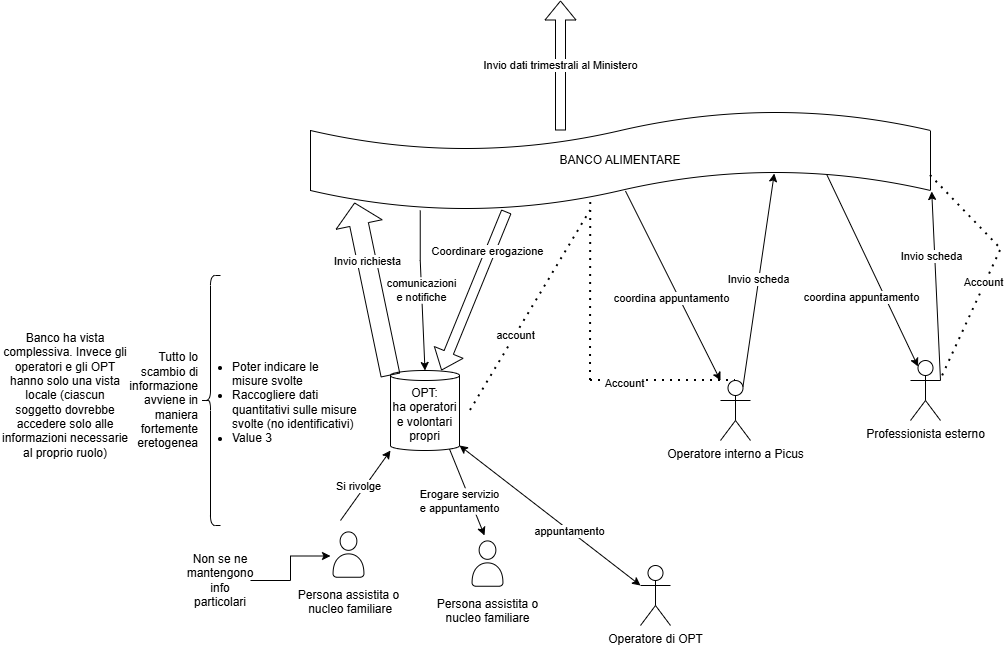

The diagram above was exported from draw.io. Its source (the exported page's mxGraphModel, read from the mxfile embedded in the PNG):
<mxGraphModel dx="1952" dy="735" grid="1" gridSize="10" guides="1" tooltips="1" connect="1" arrows="1" fold="1" page="1" pageScale="1" pageWidth="827" pageHeight="1169" background="light-dark(#ffffff, #121212)" math="0" shadow="0">
  <root>
    <mxCell id="0" />
    <mxCell id="1" parent="0" />
    <mxCell id="_TiPPfRkhk-d9u_SsKBu-4" parent="1" style="shape=cylinder3;whiteSpace=wrap;html=1;boundedLbl=1;backgroundOutline=1;size=5;" value="OPT:&lt;div&gt;ha operatori e volontari propri&lt;/div&gt;" vertex="1">
      <mxGeometry height="80" width="69" x="120" y="390" as="geometry" />
    </mxCell>
    <mxCell id="_TiPPfRkhk-d9u_SsKBu-5" edge="1" parent="1" style="endArrow=classic;html=1;rounded=0;defaultLabelBackgroundColor=gap;" value="">
      <mxGeometry height="50" relative="1" width="50" as="geometry">
        <mxPoint x="70" y="540" as="sourcePoint" />
        <mxPoint x="120" y="470" as="targetPoint" />
      </mxGeometry>
    </mxCell>
    <mxCell id="_TiPPfRkhk-d9u_SsKBu-6" connectable="0" parent="_TiPPfRkhk-d9u_SsKBu-5" style="edgeLabel;html=1;align=center;verticalAlign=middle;resizable=0;points=[];defaultLabelBackgroundColor=gap;" value="Si rivolge" vertex="1">
      <mxGeometry relative="1" x="-0.1632" y="3" as="geometry">
        <mxPoint x="-1" y="-3" as="offset" />
      </mxGeometry>
    </mxCell>
    <mxCell id="_TiPPfRkhk-d9u_SsKBu-7" parent="1" style="shape=tape;whiteSpace=wrap;html=1;" value="BANCO ALIMENTARE" vertex="1">
      <mxGeometry height="100" width="620" x="40" y="130" as="geometry" />
    </mxCell>
    <mxCell id="_TiPPfRkhk-d9u_SsKBu-8" parent="1" style="shape=umlActor;verticalLabelPosition=bottom;verticalAlign=top;html=1;outlineConnect=0;labelPerimeter=1;" value="Operatore interno a Picus" vertex="1">
      <mxGeometry height="60" width="30" x="450" y="400" as="geometry" />
    </mxCell>
    <mxCell id="_TiPPfRkhk-d9u_SsKBu-10" parent="1" style="shape=umlActor;verticalLabelPosition=bottom;verticalAlign=top;html=1;outlineConnect=0;labelPerimeter=1;" value="Professionista esterno" vertex="1">
      <mxGeometry height="60" width="30" x="640" y="380" as="geometry" />
    </mxCell>
    <mxCell id="_TiPPfRkhk-d9u_SsKBu-12" edge="1" parent="1" source="_TiPPfRkhk-d9u_SsKBu-7" style="endArrow=classic;html=1;rounded=0;defaultLabelBackgroundColor=gap;exitX=0.508;exitY=0.805;exitDx=0;exitDy=0;exitPerimeter=0;" target="_TiPPfRkhk-d9u_SsKBu-8" value="">
      <mxGeometry height="50" relative="1" width="50" as="geometry">
        <mxPoint x="260" y="460" as="sourcePoint" />
        <mxPoint x="310" y="410" as="targetPoint" />
      </mxGeometry>
    </mxCell>
    <mxCell id="_TiPPfRkhk-d9u_SsKBu-13" connectable="0" parent="_TiPPfRkhk-d9u_SsKBu-12" style="edgeLabel;html=1;align=center;verticalAlign=middle;resizable=0;points=[];defaultLabelBackgroundColor=gap;" value="coordina appuntamento" vertex="1">
      <mxGeometry relative="1" x="-0.1096" y="4" as="geometry">
        <mxPoint y="25" as="offset" />
      </mxGeometry>
    </mxCell>
    <mxCell id="_TiPPfRkhk-d9u_SsKBu-16" edge="1" parent="1" source="_TiPPfRkhk-d9u_SsKBu-7" style="endArrow=classic;html=1;rounded=0;defaultLabelBackgroundColor=gap;exitX=0.833;exitY=0.645;exitDx=0;exitDy=0;exitPerimeter=0;entryX=0.25;entryY=0.1;entryDx=0;entryDy=0;entryPerimeter=0;" target="_TiPPfRkhk-d9u_SsKBu-10" value="">
      <mxGeometry height="50" relative="1" width="50" as="geometry">
        <mxPoint x="260" y="460" as="sourcePoint" />
        <mxPoint x="310" y="410" as="targetPoint" />
      </mxGeometry>
    </mxCell>
    <mxCell id="_TiPPfRkhk-d9u_SsKBu-17" connectable="0" parent="_TiPPfRkhk-d9u_SsKBu-16" style="edgeLabel;html=1;align=center;verticalAlign=middle;resizable=0;points=[];defaultLabelBackgroundColor=gap;" value="coordina appuntamento" vertex="1">
      <mxGeometry relative="1" x="0.025" y="2" as="geometry">
        <mxPoint x="-15" y="24" as="offset" />
      </mxGeometry>
    </mxCell>
    <mxCell id="_TiPPfRkhk-d9u_SsKBu-18" edge="1" parent="1" source="_TiPPfRkhk-d9u_SsKBu-4" style="shape=flexArrow;endArrow=classic;html=1;rounded=0;defaultLabelBackgroundColor=gap;entryX=0.071;entryY=0.92;entryDx=0;entryDy=0;entryPerimeter=0;exitX=0;exitY=0;exitDx=0;exitDy=5;exitPerimeter=0;width=19;endSize=7;endWidth=27;" target="_TiPPfRkhk-d9u_SsKBu-7" value="">
      <mxGeometry height="50" relative="1" width="50" as="geometry">
        <mxPoint x="130" y="365" as="sourcePoint" />
        <mxPoint x="180" y="315" as="targetPoint" />
      </mxGeometry>
    </mxCell>
    <mxCell id="_TiPPfRkhk-d9u_SsKBu-19" connectable="0" parent="_TiPPfRkhk-d9u_SsKBu-18" style="edgeLabel;html=1;align=center;verticalAlign=middle;resizable=0;points=[];defaultLabelBackgroundColor=gap;" value="Invio richiesta" vertex="1">
      <mxGeometry relative="1" x="-0.2852" y="4" as="geometry">
        <mxPoint x="-7" y="-54" as="offset" />
      </mxGeometry>
    </mxCell>
    <mxCell id="_TiPPfRkhk-d9u_SsKBu-21" edge="1" parent="1" source="_TiPPfRkhk-d9u_SsKBu-4" style="endArrow=classic;html=1;rounded=0;defaultLabelBackgroundColor=gap;exitX=0.855;exitY=1;exitDx=0;exitDy=-1.45;exitPerimeter=0;entryX=0.5;entryY=0;entryDx=0;entryDy=0;entryPerimeter=0;" value="">
      <mxGeometry height="50" relative="1" width="50" as="geometry">
        <mxPoint x="260" y="460" as="sourcePoint" />
        <mxPoint x="214" y="555" as="targetPoint" />
      </mxGeometry>
    </mxCell>
    <mxCell id="_TiPPfRkhk-d9u_SsKBu-22" connectable="0" parent="_TiPPfRkhk-d9u_SsKBu-21" style="edgeLabel;html=1;align=center;verticalAlign=middle;resizable=0;points=[];defaultLabelBackgroundColor=gap;" value="Erogare servizio&lt;br&gt;e appuntamento" vertex="1">
      <mxGeometry relative="1" x="0.0166" as="geometry">
        <mxPoint x="-8" y="8" as="offset" />
      </mxGeometry>
    </mxCell>
    <mxCell id="_TiPPfRkhk-d9u_SsKBu-23" edge="1" parent="1" source="_TiPPfRkhk-d9u_SsKBu-7" style="shape=flexArrow;endArrow=classic;html=1;rounded=0;defaultLabelBackgroundColor=gap;exitX=0.316;exitY=1.01;exitDx=0;exitDy=0;exitPerimeter=0;" target="_TiPPfRkhk-d9u_SsKBu-4" value="">
      <mxGeometry height="50" relative="1" width="50" as="geometry">
        <mxPoint x="260" y="460" as="sourcePoint" />
        <mxPoint x="310" y="410" as="targetPoint" />
      </mxGeometry>
    </mxCell>
    <mxCell id="_TiPPfRkhk-d9u_SsKBu-24" connectable="0" parent="_TiPPfRkhk-d9u_SsKBu-23" style="edgeLabel;html=1;align=center;verticalAlign=middle;resizable=0;points=[];defaultLabelBackgroundColor=gap;" value="Coordinare erogazione" vertex="1">
      <mxGeometry relative="1" x="-0.0442" y="1" as="geometry">
        <mxPoint x="11" y="-37" as="offset" />
      </mxGeometry>
    </mxCell>
    <mxCell id="_TiPPfRkhk-d9u_SsKBu-25" edge="1" parent="1" source="_TiPPfRkhk-d9u_SsKBu-8" style="endArrow=classic;html=1;rounded=0;defaultLabelBackgroundColor=gap;entryX=0.748;entryY=0.63;entryDx=0;entryDy=0;entryPerimeter=0;exitX=0.75;exitY=0.1;exitDx=0;exitDy=0;exitPerimeter=0;" target="_TiPPfRkhk-d9u_SsKBu-7" value="Invio scheda">
      <mxGeometry height="50" relative="1" width="50" as="geometry">
        <mxPoint x="260" y="460" as="sourcePoint" />
        <mxPoint x="310" y="410" as="targetPoint" />
      </mxGeometry>
    </mxCell>
    <mxCell id="_TiPPfRkhk-d9u_SsKBu-26" edge="1" parent="1" source="_TiPPfRkhk-d9u_SsKBu-10" style="endArrow=classic;html=1;rounded=0;defaultLabelBackgroundColor=gap;entryX=1.002;entryY=0.81;entryDx=0;entryDy=0;entryPerimeter=0;exitX=1;exitY=0.3333333333333333;exitDx=0;exitDy=0;exitPerimeter=0;" target="_TiPPfRkhk-d9u_SsKBu-7" value="">
      <mxGeometry height="50" relative="1" width="50" as="geometry">
        <mxPoint x="260" y="460" as="sourcePoint" />
        <mxPoint x="310" y="410" as="targetPoint" />
      </mxGeometry>
    </mxCell>
    <mxCell id="_TiPPfRkhk-d9u_SsKBu-27" connectable="0" parent="_TiPPfRkhk-d9u_SsKBu-26" style="edgeLabel;html=1;align=center;verticalAlign=middle;resizable=0;points=[];defaultLabelBackgroundColor=gap;" value="Invio scheda" vertex="1">
      <mxGeometry relative="1" x="0.3208" y="1" as="geometry">
        <mxPoint x="-3" as="offset" />
      </mxGeometry>
    </mxCell>
    <mxCell id="_TiPPfRkhk-d9u_SsKBu-28" parent="1" style="shape=curlyBracket;whiteSpace=wrap;html=1;rounded=1;labelPosition=left;verticalLabelPosition=middle;align=right;verticalAlign=middle;labelPerimeter=1;" value="Tutto lo scambio di informazione avviene in maniera fortemente eretogenea" vertex="1">
      <mxGeometry height="250" width="20" x="-70" y="295" as="geometry" />
    </mxCell>
    <mxCell id="_TiPPfRkhk-d9u_SsKBu-29" parent="1" style="shape=mermaidUsecaseActor;actorType=awesome;verticalLabelPosition=bottom;verticalAlign=top;html=1;outlineConnect=0;labelPerimeter=1;" value="Persona assistita o&lt;br&gt;&amp;nbsp;nucleo familiare" vertex="1">
      <mxGeometry height="51" width="36" x="60" y="550" as="geometry" />
    </mxCell>
    <mxCell id="_TiPPfRkhk-d9u_SsKBu-30" parent="1" style="shape=mermaidUsecaseActor;actorType=awesome;verticalLabelPosition=bottom;verticalAlign=top;html=1;outlineConnect=0;labelPerimeter=1;" value="Persona assistita o&lt;br&gt;nucleo familiare" vertex="1">
      <mxGeometry height="51" width="36" x="199" y="559" as="geometry" />
    </mxCell>
    <mxCell id="_TiPPfRkhk-d9u_SsKBu-31" edge="1" parent="1" style="endArrow=none;dashed=1;html=1;dashPattern=1 3;strokeWidth=2;rounded=0;defaultLabelBackgroundColor=gap;" target="_TiPPfRkhk-d9u_SsKBu-7" value="">
      <mxGeometry height="50" relative="1" width="50" as="geometry">
        <mxPoint x="200" y="430" as="sourcePoint" />
        <mxPoint x="310" y="340" as="targetPoint" />
      </mxGeometry>
    </mxCell>
    <mxCell id="_TiPPfRkhk-d9u_SsKBu-32" connectable="0" parent="_TiPPfRkhk-d9u_SsKBu-31" style="edgeLabel;html=1;align=center;verticalAlign=middle;resizable=0;points=[];defaultLabelBackgroundColor=gap;" value="account" vertex="1">
      <mxGeometry relative="1" x="-0.2358" y="1" as="geometry">
        <mxPoint y="1" as="offset" />
      </mxGeometry>
    </mxCell>
    <mxCell id="_TiPPfRkhk-d9u_SsKBu-35" connectable="0" parent="1" style="group" value="" vertex="1">
      <mxGeometry x="320" y="400" as="geometry" />
    </mxCell>
    <mxCell id="_TiPPfRkhk-d9u_SsKBu-33" edge="1" parent="_TiPPfRkhk-d9u_SsKBu-35" style="endArrow=none;dashed=1;html=1;dashPattern=1 3;strokeWidth=2;rounded=0;defaultLabelBackgroundColor=gap;entryX=0.5;entryY=0;entryDx=0;entryDy=0;entryPerimeter=0;" target="_TiPPfRkhk-d9u_SsKBu-8" value="">
      <mxGeometry height="50" relative="1" width="50" as="geometry">
        <mxPoint as="sourcePoint" />
        <mxPoint x="-10" y="-60" as="targetPoint" />
      </mxGeometry>
    </mxCell>
    <mxCell id="_TiPPfRkhk-d9u_SsKBu-36" connectable="0" parent="_TiPPfRkhk-d9u_SsKBu-33" style="edgeLabel;html=1;align=center;verticalAlign=middle;resizable=0;points=[];defaultLabelBackgroundColor=gap;" value="Account" vertex="1">
      <mxGeometry relative="1" x="-0.5448" y="-2" as="geometry">
        <mxPoint as="offset" />
      </mxGeometry>
    </mxCell>
    <mxCell id="_TiPPfRkhk-d9u_SsKBu-34" edge="1" parent="_TiPPfRkhk-d9u_SsKBu-35" style="endArrow=none;dashed=1;html=1;dashPattern=1 3;strokeWidth=2;rounded=0;defaultLabelBackgroundColor=gap;entryX=0.452;entryY=0.9;entryDx=0;entryDy=0;entryPerimeter=0;" target="_TiPPfRkhk-d9u_SsKBu-7" value="">
      <mxGeometry height="50" relative="1" width="50" as="geometry">
        <mxPoint as="sourcePoint" />
        <mxPoint x="-10" y="-60" as="targetPoint" />
      </mxGeometry>
    </mxCell>
    <mxCell id="_TiPPfRkhk-d9u_SsKBu-41" connectable="0" parent="1" style="group" value="" vertex="1">
      <mxGeometry width="2" x="730" y="270" as="geometry" />
    </mxCell>
    <mxCell id="_TiPPfRkhk-d9u_SsKBu-37" edge="1" parent="_TiPPfRkhk-d9u_SsKBu-41" style="endArrow=none;dashed=1;html=1;dashPattern=1 3;strokeWidth=2;rounded=0;defaultLabelBackgroundColor=gap;entryX=1;entryY=0.3333333333333333;entryDx=0;entryDy=0;entryPerimeter=0;" target="_TiPPfRkhk-d9u_SsKBu-10" value="">
      <mxGeometry height="50" relative="1" width="50" as="geometry">
        <mxPoint as="sourcePoint" />
        <mxPoint x="-420" y="70" as="targetPoint" />
      </mxGeometry>
    </mxCell>
    <mxCell id="_TiPPfRkhk-d9u_SsKBu-42" connectable="0" parent="_TiPPfRkhk-d9u_SsKBu-37" style="edgeLabel;html=1;align=center;verticalAlign=middle;resizable=0;points=[];defaultLabelBackgroundColor=gap;" value="Account" vertex="1">
      <mxGeometry relative="1" x="-0.5015" y="-3" as="geometry">
        <mxPoint as="offset" />
      </mxGeometry>
    </mxCell>
    <mxCell id="_TiPPfRkhk-d9u_SsKBu-40" edge="1" parent="_TiPPfRkhk-d9u_SsKBu-41" source="_TiPPfRkhk-d9u_SsKBu-7" style="endArrow=none;dashed=1;html=1;dashPattern=1 3;strokeWidth=2;rounded=0;defaultLabelBackgroundColor=gap;exitX=1;exitY=0.65;exitDx=0;exitDy=0;exitPerimeter=0;" value="">
      <mxGeometry height="50" relative="1" width="50" as="geometry">
        <mxPoint x="-470" y="120" as="sourcePoint" />
        <mxPoint x="2" as="targetPoint" />
      </mxGeometry>
    </mxCell>
    <mxCell id="_TiPPfRkhk-d9u_SsKBu-43" parent="1" style="text;html=1;whiteSpace=wrap;strokeColor=none;fillColor=none;align=center;verticalAlign=middle;rounded=0;" value="Banco ha vista complessiva. Invece gli operatori e gli OPT hanno solo una vista locale (ciascun soggetto dovrebbe accedere solo alle informazioni necessarie al proprio ruolo)" vertex="1">
      <mxGeometry height="30" width="130" x="-270" y="400" as="geometry" />
    </mxCell>
    <mxCell id="_TiPPfRkhk-d9u_SsKBu-45" edge="1" parent="1" source="_TiPPfRkhk-d9u_SsKBu-44" style="edgeStyle=orthogonalEdgeStyle;rounded=0;orthogonalLoop=1;jettySize=auto;html=1;defaultLabelBackgroundColor=gap;" target="_TiPPfRkhk-d9u_SsKBu-29" value="">
      <mxGeometry relative="1" as="geometry" />
    </mxCell>
    <mxCell id="_TiPPfRkhk-d9u_SsKBu-44" parent="1" style="text;html=1;whiteSpace=wrap;strokeColor=none;fillColor=none;align=center;verticalAlign=middle;rounded=0;" value="Non se ne mantengono info particolari" vertex="1">
      <mxGeometry height="30" width="60" x="-80" y="585" as="geometry" />
    </mxCell>
    <mxCell id="_TiPPfRkhk-d9u_SsKBu-48" parent="1" style="text;strokeColor=none;fillColor=none;html=1;whiteSpace=wrap;verticalAlign=middle;overflow=hidden;" value="&lt;ul&gt;&lt;li&gt;&lt;span style=&quot;background-color: transparent; color: light-dark(#000000, var(--ge-light-color, #ffffff));&quot;&gt;&lt;span style=&quot;text-align: center;&quot;&gt;Poter indicare le&lt;/span&gt;&lt;br style=&quot;text-align: center;&quot;&gt;&lt;span style=&quot;text-align: center;&quot;&gt;misure svolte&lt;/span&gt;&lt;/span&gt;&lt;/li&gt;&lt;li&gt;Raccogliere dati quantitativi sulle misure svolte (no identificativi)&lt;/li&gt;&lt;li&gt;Value 3&lt;/li&gt;&lt;/ul&gt;" vertex="1">
      <mxGeometry height="100" width="170" x="-80" y="365" as="geometry" />
    </mxCell>
    <mxCell id="_TiPPfRkhk-d9u_SsKBu-50" parent="1" style="shape=umlActor;verticalLabelPosition=bottom;verticalAlign=top;html=1;outlineConnect=0;labelPerimeter=1;" value="Operatore di OPT" vertex="1">
      <mxGeometry height="60" width="30" x="370" y="585" as="geometry" />
    </mxCell>
    <mxCell id="_TiPPfRkhk-d9u_SsKBu-51" edge="1" parent="1" source="_TiPPfRkhk-d9u_SsKBu-4" style="endArrow=classic;startArrow=classic;html=1;rounded=0;defaultLabelBackgroundColor=gap;exitX=1;exitY=1;exitDx=0;exitDy=-5;exitPerimeter=0;entryX=0;entryY=0.3333333333333333;entryDx=0;entryDy=0;entryPerimeter=0;" target="_TiPPfRkhk-d9u_SsKBu-50" value="">
      <mxGeometry height="50" relative="1" width="50" as="geometry">
        <mxPoint x="230" y="480" as="sourcePoint" />
        <mxPoint x="280" y="430" as="targetPoint" />
      </mxGeometry>
    </mxCell>
    <mxCell id="_TiPPfRkhk-d9u_SsKBu-52" connectable="0" parent="_TiPPfRkhk-d9u_SsKBu-51" style="edgeLabel;html=1;align=center;verticalAlign=middle;resizable=0;points=[];defaultLabelBackgroundColor=gap;" value="appuntamento" vertex="1">
      <mxGeometry relative="1" x="0.2115" as="geometry">
        <mxPoint as="offset" />
      </mxGeometry>
    </mxCell>
    <mxCell id="_TiPPfRkhk-d9u_SsKBu-54" edge="1" parent="1" source="_TiPPfRkhk-d9u_SsKBu-7" style="endArrow=classic;html=1;rounded=0;defaultLabelBackgroundColor=gap;exitX=0.177;exitY=1;exitDx=0;exitDy=0;exitPerimeter=0;entryX=0.5;entryY=0;entryDx=0;entryDy=0;entryPerimeter=0;" target="_TiPPfRkhk-d9u_SsKBu-4" value="comunicazioni &lt;br&gt;e notifiche">
      <mxGeometry height="50" relative="1" width="50" x="-0.0002" as="geometry">
        <Array as="points">
          <mxPoint x="149.74" y="280" />
        </Array>
        <mxPoint x="270" y="420" as="sourcePoint" />
        <mxPoint x="320" y="370" as="targetPoint" />
      </mxGeometry>
    </mxCell>
    <mxCell id="_TiPPfRkhk-d9u_SsKBu-56" edge="1" parent="1" style="shape=flexArrow;endArrow=classic;html=1;rounded=0;defaultLabelBackgroundColor=gap;" value="Invio dati trimestrali al Ministero">
      <mxGeometry height="50" relative="1" width="50" as="geometry">
        <mxPoint x="290" y="150" as="sourcePoint" />
        <mxPoint x="290" y="20" as="targetPoint" />
      </mxGeometry>
    </mxCell>
  </root>
</mxGraphModel>